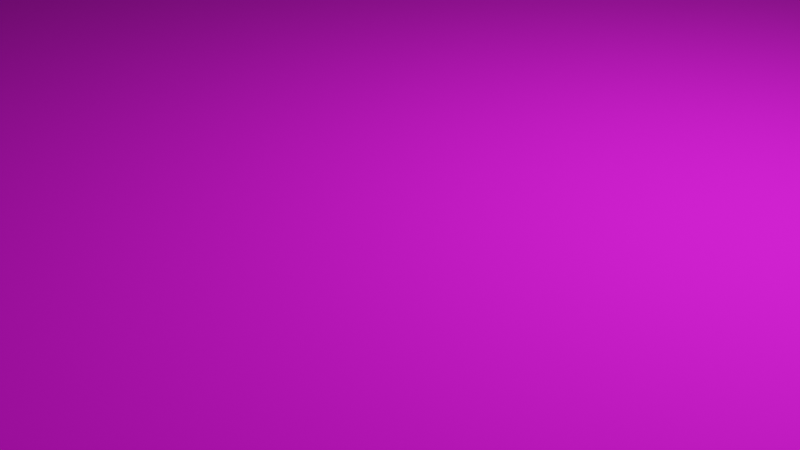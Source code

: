 # Source: terrain.blend  (saved by Blender 3.4.6; exported with 4.5.12 LTS)
import bpy
from mathutils import Matrix  # noqa: F401  (used for matrix-valued properties, if any)

bpy.ops.wm.read_factory_settings(use_empty=True)
scene = bpy.context.scene
scene.name = 'Scene'

# ---- collections
col_collection = bpy.data.collections.new('Collection'); scene.collection.children.link(col_collection)

# ---- images (referenced by path relative to the original .blend; pixels are not part of the script)
import os
ASSET_DIR = os.environ.get("B2B_ASSET_DIR", "")  # directory of the original .blend (textures are referenced by path, not embedded)
HERE = os.path.dirname(os.path.abspath(__file__))  # packed textures are extracted next to this script under _unpacked/

def load_image(name, relpath, width, height, colorspace="sRGB"):
    """Load a texture the original file referenced (path relative to the .blend, or extracted next to this script)."""
    p = next((c for c in (os.path.join(HERE, relpath), os.path.join(ASSET_DIR, relpath)) if relpath and os.path.exists(c)), "")
    if p:
        img = bpy.data.images.load(p, check_existing=True)
        img.name = name
    else:  # same state as the original file: an image datablock whose file is absent (Cycles renders it pink)
        img = bpy.data.images.new(name, width, height)
        img.source = "FILE"
        img.filepath = "//" + (relpath or name)
    img.colorspace_settings.name = colorspace
    return img
img_tiles_png = load_image('tiles.png', 'textures/tiles.png', 1024, 1024, 'sRGB')
img_material_002_base_color = load_image('Material.002 Base Color', 'Material.002 Base Color.png', 1024, 1024, 'sRGB')

# ---- materials (node trees are filled in below, after node groups)
mat_material_001 = bpy.data.materials.new('Material.001')
mat_material_001.use_transparent_shadow = False
mat_material_002 = bpy.data.materials.new('Material.002')
mat_material_002.use_transparent_shadow = False

# ---- node groups
ng_auto_smooth = bpy.data.node_groups.new('Auto Smooth', 'GeometryNodeTree')
_s = ng_auto_smooth.interface.new_socket(name='Geometry', in_out='OUTPUT', socket_type='NodeSocketGeometry')
_s = ng_auto_smooth.interface.new_socket(name='Geometry', in_out='INPUT', socket_type='NodeSocketGeometry')
_s = ng_auto_smooth.interface.new_socket(name='Angle', in_out='INPUT', socket_type='NodeSocketFloat')
_s.subtype = 'ANGLE'
_s.min_value = 0.0
_s.max_value = 3.142
ng_auto_smooth.is_modifier = True
_N = ng_auto_smooth.nodes; _L = ng_auto_smooth.links
n0 = _N.new('NodeGroupOutput'); n0.name = 'Group Output'; n0.location = (480, -100)
n1 = _N.new('NodeGroupInput'); n1.name = 'Group Input'; n1.location = (-420, -300)
n2 = _N.new('NodeGroupInput'); n2.name = 'Group Input.001'; n2.location = (-60, -100)
n3 = _N.new('GeometryNodeSetShadeSmooth'); n3.name = 'Set Shade Smooth'; n3.location = (120, -100)
n3.domain = 'EDGE'
n4 = _N.new('GeometryNodeSetShadeSmooth'); n4.name = 'Set Shade Smooth.001'; n4.location = (300, -100)
n5 = _N.new('GeometryNodeInputMeshEdgeAngle'); n5.name = 'Edge Angle'; n5.location = (-420, -220)
n6 = _N.new('GeometryNodeInputEdgeSmooth'); n6.name = 'Is Edge Smooth'; n6.location = (-60, -160)
n7 = _N.new('GeometryNodeInputShadeSmooth'); n7.name = 'Is Face Smooth'; n7.location = (-240, -340)
n8 = _N.new('FunctionNodeBooleanMath'); n8.name = 'Boolean Math'; n8.location = (-60, -220)
n9 = _N.new('FunctionNodeCompare'); n9.name = 'Compare'; n9.location = (-240, -180)
n9.operation = 'LESS_EQUAL'
_L.new(n5.outputs[0], n9.inputs[0])
_L.new(n4.outputs[0], n0.inputs[0])
_L.new(n1.outputs[1], n9.inputs[1])
_L.new(n9.outputs[0], n8.inputs[0])
_L.new(n7.outputs[0], n8.inputs[1])
_L.new(n2.outputs[0], n3.inputs[0])
_L.new(n6.outputs[0], n3.inputs[1])
_L.new(n3.outputs[0], n4.inputs[0])
_L.new(n8.outputs[0], n3.inputs[2])
n0.is_active_output = True

# ---- material node trees
mat_material_001.use_nodes = True; mat_material_001.node_tree.nodes.clear()
_N = mat_material_001.node_tree.nodes; _L = mat_material_001.node_tree.links
n0 = _N.new('ShaderNodeBsdfPrincipled'); n0.name = 'Principled BSDF'; n0.location = (10, 300)
n0.distribution = 'GGX'
n0.subsurface_method = 'RANDOM_WALK_SKIN'
n0.inputs[2].default_value = 1.0
n0.inputs[3].default_value = 1.45
n0.inputs[13].default_value = 0.5047
n0.inputs[27].default_value = (0.0, 0.0, 0.0, 1.0)
n0.inputs[28].default_value = 1.0
n1 = _N.new('ShaderNodeOutputMaterial'); n1.name = 'Material Output'; n1.location = (300, 300)
n2 = _N.new('ShaderNodeTexImage'); n2.name = 'Image Texture'; n2.location = (-280, 280)
n2.image = img_tiles_png
_L.new(n0.outputs[0], n1.inputs[0])
_L.new(n2.outputs[0], n0.inputs[0])
n1.is_active_output = True
mat_material_002.use_nodes = True; mat_material_002.node_tree.nodes.clear()
_N = mat_material_002.node_tree.nodes; _L = mat_material_002.node_tree.links
n0 = _N.new('ShaderNodeBsdfPrincipled'); n0.name = 'Principled BSDF'; n0.location = (10, 300)
n0.distribution = 'GGX'
n0.subsurface_method = 'RANDOM_WALK_SKIN'
n0.inputs[2].default_value = 1.0
n0.inputs[3].default_value = 1.45
n0.inputs[13].default_value = 0.0
n0.inputs[27].default_value = (0.0, 0.0, 0.0, 1.0)
n0.inputs[28].default_value = 1.0
n1 = _N.new('ShaderNodeOutputMaterial'); n1.name = 'Material Output'; n1.location = (300, 300)
n2 = _N.new('ShaderNodeTexImage'); n2.name = 'Image Texture'; n2.location = (-280, 280)
n2.image = img_material_002_base_color
_L.new(n0.outputs[0], n1.inputs[0])
_L.new(n2.outputs[0], n0.inputs[0])
n1.is_active_output = True

# ---- world
world_world = bpy.data.worlds.new('World'); scene.world = world_world
world_world.use_nodes = True; world_world.node_tree.nodes.clear()
_N = world_world.node_tree.nodes; _L = world_world.node_tree.links
n0 = _N.new('ShaderNodeOutputWorld'); n0.name = 'World Output'; n0.location = (300, 300)
n1 = _N.new('ShaderNodeBackground'); n1.name = 'Background'; n1.location = (10, 300)
n1.inputs[0].default_value = (0.05088, 0.05088, 0.05088, 1.0)
_L.new(n1.outputs[0], n0.inputs[0])
n0.is_active_output = True
world_world.color = (0.05088, 0.05088, 0.05088)
world_world.use_sun_shadow = False
world_world.sun_shadow_jitter_overblur = 0.0

# ---- cameras
cam_camera = bpy.data.cameras.new('Camera')
cam_camera.clip_end = 100.0
cam_camera.ortho_scale = 7.314

# ---- lights
light_light = bpy.data.lights.new('Light', 'POINT')
light_light.transmission_factor = 0.0
light_light.energy = 1000.0
light_light.shadow_soft_size = 0.1
light_light.shadow_maximum_resolution = 0.006
light_light.use_absolute_resolution = True

# ---- meshes
me_cube = bpy.data.meshes.new('Cube')
me_cube.from_pydata([(36.06, 39.77, -31.0), (39.77, 36.05, -31.0), (38.68, 38.68, -31.0), (39.77, -36.09, -31.0), (36.05, -39.77, -31.0), (38.68, -38.69, -31.0), (-39.77, 36.05, -31.0), (-36.06, 39.77, -31.0), (-38.68, 38.68, -31.0), (-36.05, -39.77, -31.0), (-39.77, -36.09, -31.0), (-38.68, -38.69, -31.0), (70.21, 66.56, -15.0), (66.56, 70.21, -15.0), (69.15, 69.14, -15.0), (-66.55, -70.21, -15.0), (-70.21, -66.58, -15.0), (-69.14, -69.15, -15.0), (66.55, -70.21, -15.0), (70.21, -66.58, -15.0), (69.14, -69.15, -15.0), (-66.56, 70.21, -15.0), (-70.21, 66.56, -15.0), (-69.15, 69.14, -15.0), (-74.15, -75.92, -7.0), (-77.72, -72.31, -7.0), (-76.69, -74.86, -7.0), (72.31, 75.92, -7.0), (75.96, 72.32, -7.0), (74.87, 74.86, -7.0), (77.72, -72.31, -7.0), (74.15, -75.92, -7.0), (76.69, -74.86, -7.0), (-75.96, 72.32, -7.0), (-72.31, 75.92, -7.0), (-74.87, 74.86, -7.0), (56.61, 60.3, -23.0), (60.35, 56.63, -23.0), (59.23, 59.23, -23.0), (61.77, -56.59, -23.0), (58.11, -60.3, -23.0), (60.72, -59.21, -23.0), (-60.35, 56.63, -23.0), (-56.61, 60.3, -23.0), (-59.23, 59.23, -23.0), (-61.77, -56.59, -23.0), (-58.11, -60.3, -23.0), (-60.72, -59.21, -23.0), (79.41, 75.82, -0.1707), (75.82, 79.4, -0.1686), (78.36, 78.35, -0.1693), (78.66, 75.05, 1.0), (75.05, 78.66, 1.0), (77.6, 77.6, 1.0), (79.43, 75.85, 0.6571), (75.84, 79.43, 0.6577), (78.38, 78.38, 0.6575), (76.06, -79.36, -0.2615), (79.64, -75.78, -0.2594), (78.59, -78.31, -0.2609), (75.03, -78.66, 1.0), (78.66, -75.07, 1.0), (77.6, -77.61, 1.0), (75.91, -79.42, 0.6305), (79.5, -75.85, 0.6311), (78.45, -78.37, 0.6307), (-75.05, 78.66, 1.0), (-78.66, 75.05, 1.0), (-77.6, 77.6, 1.0), (-75.82, 79.4, -0.1686), (-79.41, 75.82, -0.1707), (-78.36, 78.35, -0.1693), (-75.84, 79.43, 0.6577), (-79.43, 75.85, 0.6571), (-78.38, 78.38, 0.6575), (-78.66, -75.07, 1.0), (-75.03, -78.66, 1.0), (-77.6, -77.61, 1.0), (-79.64, -75.78, -0.2594), (-76.06, -79.36, -0.2615), (-78.59, -78.31, -0.2609), (-79.5, -75.85, 0.6311), (-75.91, -79.42, 0.6305), (-78.45, -78.37, 0.6307)], [], [(28, 48, 58, 30), (31, 57, 79, 24), (4, 40, 46, 9), (63, 82, 79, 57), (34, 69, 49, 27), (40, 18, 15, 46), (43, 21, 13, 36), (18, 31, 24, 15), (45, 16, 22, 42), (37, 12, 19, 39), (21, 34, 27, 13), (25, 78, 70, 33), (16, 25, 33, 22), (10, 45, 42, 6), (12, 28, 30, 19), (6, 8, 7, 0, 2, 1, 3, 5, 4, 9, 11, 10), (1, 37, 39, 3), (75, 67, 73, 81), (60, 76, 82, 63), (51, 53, 52, 66, 68, 67, 75, 77, 76, 60, 62, 61), (66, 52, 55, 72), (81, 73, 70, 78), (51, 61, 64, 54), (54, 64, 58, 48), (72, 55, 49, 69), (37, 1, 2, 38), (38, 2, 0, 36), (40, 4, 5, 41), (41, 5, 3, 39), (43, 7, 8, 44), (44, 8, 6, 42), (28, 12, 14, 29), (29, 14, 13, 27), (46, 15, 17, 47), (47, 17, 16, 45), (31, 18, 20, 32), (32, 20, 19, 30), (34, 21, 23, 35), (35, 23, 22, 33), (15, 24, 26, 17), (17, 26, 25, 16), (12, 37, 38, 14), (14, 38, 36, 13), (18, 40, 41, 20), (20, 41, 39, 19), (21, 43, 44, 23), (23, 44, 42, 22), (9, 46, 47, 11), (11, 47, 45, 10), (64, 61, 62, 65), (65, 62, 60, 63), (75, 81, 83, 77), (77, 83, 82, 76), (58, 64, 65, 59), (59, 65, 63, 57), (81, 78, 80, 83), (83, 80, 79, 82), (55, 52, 53, 56), (56, 53, 51, 54), (49, 55, 56, 50), (50, 56, 54, 48), (66, 72, 74, 68), (68, 74, 73, 67), (72, 69, 71, 74), (74, 71, 70, 73), (27, 49, 50, 29), (29, 50, 48, 28), (57, 31, 32, 59), (59, 32, 30, 58), (33, 70, 71, 35), (35, 71, 69, 34), (78, 25, 26, 80), (80, 26, 24, 79), (7, 43, 36, 0)])
me_cube.polygons.foreach_set('use_smooth', [True] * 74)
me_cube.polygons.foreach_set('material_index', [1, 1, 1, 1, 1, 1, 1, 1, 1, 1, 1, 1, 1, 1, 1, 0, 1, 0, 0, 0, 0, 1, 0, 1, 1, 1, 1, 1, 1, 1, 1, 1, 1, 1, 1, 1, 1, 1, 1, 1, 1, 1, 1, 1, 1, 1, 1, 1, 1, 0, 0, 0, 0, 1, 1, 1, 1, 0, 0, 1, 1, 0, 0, 1, 1, 1, 1, 1, 1, 1, 1, 1, 1, 1])
_uv = me_cube.uv_layers.new(name='UVMap')
_uv.uv.foreach_set('vector', [0.0752, 0.05016, 0.03386, 0.005775, 0.9584, 0.01025, 0.9182, 0.04803, 0.9432, 0.07172, 0.9872, 0.03793, 0.9871, 0.9664, 0.9434, 0.9321, 0.7053, 0.3119, 0.8216, 0.1893, 0.8233, 0.8124, 0.7072, 0.6878, 0.9933, 0.03693, 0.9933, 0.9675, 0.9871, 0.9664, 0.9872, 0.03793, 0.05232, 0.9171, 0.008743, 0.9586, 0.005753, 0.03342, 0.04933, 0.07568, 0.8216, 0.1893, 0.89, 0.1316, 0.8912, 0.8713, 0.8233, 0.8124, 0.1736, 0.8007, 0.1059, 0.8664, 0.1024, 0.1273, 0.1699, 0.1945, 0.89, 0.1316, 0.9432, 0.07172, 0.9434, 0.9321, 0.8912, 0.8713, 0.8022, 0.8329, 0.8684, 0.8944, 0.1286, 0.8891, 0.1942, 0.8217, 0.191, 0.1735, 0.1256, 0.1047, 0.8676, 0.1082, 0.8008, 0.1687, 0.1059, 0.8664, 0.05232, 0.9171, 0.04933, 0.07568, 0.1024, 0.1273, 0.918, 0.9554, 0.9579, 0.9938, 0.03632, 0.9862, 0.07774, 0.9427, 0.8684, 0.8944, 0.918, 0.9554, 0.07774, 0.9427, 0.1286, 0.8891, 0.687, 0.7078, 0.8022, 0.8329, 0.1942, 0.8217, 0.3087, 0.7059, 0.1256, 0.1047, 0.0752, 0.05016, 0.9182, 0.04803, 0.8676, 0.1082, -0.2545, 0.5236, -0.2476, 0.5069, -0.231, 0.5, 0.225, 0.5, 0.2416, 0.5069, 0.2485, 0.5236, 0.2485, 0.9797, 0.2416, 0.9962, 0.2249, 1.003, -0.2309, 1.003, -0.2476, 0.9962, -0.2545, 0.9797, 0.306, 0.2917, 0.191, 0.1735, 0.8008, 0.1687, 0.6853, 0.2919, 5.449, 5.222, 5.449, -4.217, 5.533, -4.267, 5.533, 5.27, -4.215, 5.447, 5.221, 5.447, 5.276, 5.532, -4.27, 5.532, -4.443, -4.217, -4.376, -4.378, -4.216, -4.444, 5.222, -4.444, 5.382, -4.378, 5.449, -4.217, 5.449, 5.222, 5.382, 5.381, 5.221, 5.447, -4.215, 5.447, -4.376, 5.381, -4.443, 5.222, 5.222, -4.444, -4.216, -4.444, -4.266, -4.529, 5.272, -4.529, 0.961, 1.0, 0.03395, 0.9919, 0.03632, 0.9862, 0.9579, 0.9938, -4.443, -4.217, -4.443, 5.222, -4.527, 5.27, -4.527, -4.267, 0.03156, 0.0, 0.9616, 0.004135, 0.9584, 0.01025, 0.03386, 0.005775, 0.003128, 0.9609, 0.0, 0.03107, 0.005753, 0.03342, 0.008743, 0.9586, 0.191, 0.1735, 0.306, 0.2917, 0.2918, 0.2975, 0.1765, 0.18, 0.1765, 0.18, 0.2918, 0.2975, 0.2857, 0.3116, 0.1699, 0.1945, 0.8216, 0.1893, 0.7053, 0.3119, 0.6994, 0.2978, 0.8152, 0.175, 0.8152, 0.175, 0.6994, 0.2978, 0.6853, 0.2919, 0.8008, 0.1687, 0.1736, 0.8007, 0.2889, 0.6862, 0.2948, 0.7001, 0.18, 0.8152, 0.18, 0.8152, 0.2948, 0.7001, 0.3087, 0.7059, 0.1942, 0.8217, 0.0752, 0.05016, 0.1256, 0.1047, 0.1102, 0.1122, 0.05876, 0.05933, 0.05876, 0.05933, 0.1102, 0.1122, 0.1024, 0.1273, 0.04933, 0.07568, 0.8233, 0.8124, 0.8912, 0.8713, 0.8837, 0.8867, 0.8167, 0.8267, 0.8167, 0.8267, 0.8837, 0.8867, 0.8684, 0.8944, 0.8022, 0.8329, 0.9432, 0.07172, 0.89, 0.1316, 0.8827, 0.1161, 0.934, 0.05637, 0.934, 0.05637, 0.8827, 0.1161, 0.8676, 0.1082, 0.9182, 0.04803, 0.05232, 0.9171, 0.1059, 0.8664, 0.1135, 0.8815, 0.06151, 0.9334, 0.06151, 0.9334, 0.1135, 0.8815, 0.1286, 0.8891, 0.07774, 0.9427, 0.8912, 0.8713, 0.9434, 0.9321, 0.934, 0.9473, 0.8837, 0.8867, 0.8837, 0.8867, 0.934, 0.9473, 0.918, 0.9554, 0.8684, 0.8944, 0.1256, 0.1047, 0.191, 0.1735, 0.1765, 0.18, 0.1102, 0.1122, 0.1102, 0.1122, 0.1765, 0.18, 0.1699, 0.1945, 0.1024, 0.1273, 0.89, 0.1316, 0.8216, 0.1893, 0.8152, 0.175, 0.8827, 0.1161, 0.8827, 0.1161, 0.8152, 0.175, 0.8008, 0.1687, 0.8676, 0.1082, 0.1059, 0.8664, 0.1736, 0.8007, 0.18, 0.8152, 0.1135, 0.8815, 0.1135, 0.8815, 0.18, 0.8152, 0.1942, 0.8217, 0.1286, 0.8891, 0.7072, 0.6878, 0.8233, 0.8124, 0.8167, 0.8267, 0.7012, 0.702, 0.7012, 0.702, 0.8167, 0.8267, 0.8022, 0.8329, 0.687, 0.7078, -4.527, 5.27, -4.443, 5.222, -4.443, 5.447, -4.443, 5.447, -4.443, 5.447, -4.443, 5.447, -4.215, 5.447, -4.27, 5.532, 5.449, 5.222, 5.533, 5.27, 5.449, 5.447, 5.449, 5.447, 5.449, 5.447, 5.449, 5.447, 5.276, 5.532, 5.221, 5.447, 0.9584, 0.01025, 0.9616, 0.004135, 0.9816, 0.01696, 0.9755, 0.02135, 0.9755, 0.02135, 0.9816, 0.01696, 0.9933, 0.03693, 0.9872, 0.03793, 0.961, 1.0, 0.9579, 0.9938, 0.9752, 0.983, 0.9812, 0.9874, 0.9812, 0.9874, 0.9752, 0.983, 0.9871, 0.9664, 0.9933, 0.9675, -4.266, -4.529, -4.216, -4.444, -4.443, -4.444, -4.443, -4.444, -4.443, -4.444, -4.443, -4.444, -4.443, -4.217, -4.527, -4.267, 0.005753, 0.03342, 0.0, 0.03107, 0.0121, 0.01178, 0.01662, 0.01637, 0.01662, 0.01637, 0.0121, 0.01178, 0.03156, 0.0, 0.03386, 0.005775, 5.222, -4.444, 5.272, -4.529, 5.449, -4.444, 5.449, -4.444, 5.449, -4.444, 5.449, -4.444, 5.533, -4.267, 5.449, -4.217, 0.003128, 0.9609, 0.008743, 0.9586, 0.01936, 0.9755, 0.01485, 0.98, 0.01485, 0.98, 0.01936, 0.9755, 0.03632, 0.9862, 0.03395, 0.9919, 0.04933, 0.07568, 0.005753, 0.03342, 0.01662, 0.01637, 0.05876, 0.05933, 0.05876, 0.05933, 0.01662, 0.01637, 0.03386, 0.005775, 0.0752, 0.05016, 0.9872, 0.03793, 0.9432, 0.07172, 0.934, 0.05637, 0.9755, 0.02135, 0.9755, 0.02135, 0.934, 0.05637, 0.9182, 0.04803, 0.9584, 0.01025, 0.07774, 0.9427, 0.03632, 0.9862, 0.01936, 0.9755, 0.06151, 0.9334, 0.06151, 0.9334, 0.01936, 0.9755, 0.008743, 0.9586, 0.05232, 0.9171, 0.9579, 0.9938, 0.918, 0.9554, 0.934, 0.9473, 0.9752, 0.983, 0.9752, 0.983, 0.934, 0.9473, 0.9434, 0.9321, 0.9871, 0.9664, 0.2889, 0.6862, 0.1736, 0.8007, 0.1699, 0.1945, 0.2857, 0.3116])
me_cube.materials.append(mat_material_001)
me_cube.materials.append(mat_material_002)
me_cube.use_mirror_vertex_groups = False
me_cube.use_paint_bone_selection = False
me_cube.use_paint_mask = True
me_cube.update()

# ---- objects
ob_cube = bpy.data.objects.new('Cube', me_cube)
ob_light = bpy.data.objects.new('Light', light_light)
ob_camera = bpy.data.objects.new('Camera', cam_camera)

# ---- transforms, parenting, visibility, modifiers, constraints
ob_cube.location = (0.0, 0.0, 0.0)
ob_cube.lock_rotations_4d = False
ob_cube.empty_display_type = 'ARROWS'
ob_cube.lineart.crease_threshold = 0.0
_m = ob_cube.modifiers.new('Auto Smooth', 'NODES')
_m.node_group = ng_auto_smooth
_gi = [s.identifier for s in ng_auto_smooth.interface.items_tree if s.item_type == 'SOCKET' and s.in_out == 'INPUT']
_m[_gi[1]] = 0.5236  # Angle
ob_light.location = (4.076, 1.005, 5.904)
ob_light.rotation_euler = (0.6503, 0.05522, 1.866)
ob_light.lock_rotations_4d = False
ob_light.empty_display_type = 'ARROWS'
ob_light.color = (0.0, 0.0, 0.0, 0.0)
ob_light.lineart.crease_threshold = 0.0
ob_camera.location = (7.359, -6.926, 4.958)
ob_camera.rotation_euler = (1.109, 0.0, 0.8149)
ob_camera.lock_rotations_4d = False
ob_camera.empty_display_type = 'ARROWS'
ob_camera.color = (0.0, 0.0, 0.0, 0.0)
ob_camera.display_type = 'WIRE'
ob_camera.lineart.crease_threshold = 0.0

# ---- collection membership
col_collection.objects.link(ob_cube)
col_collection.objects.link(ob_light)
col_collection.objects.link(ob_camera)

# ---- scene / render settings (as saved in the file)
scene.camera = ob_camera
scene.frame_start = 1; scene.frame_end = 250; scene.frame_set(1)
scene.render.engine = 'BLENDER_EEVEE_NEXT'
scene.cycles.sampling_pattern = 'TABULATED_SOBOL'
scene.cycles.use_light_tree = False
scene.view_settings.view_transform = 'Filmic'
bpy.context.view_layer.update()
